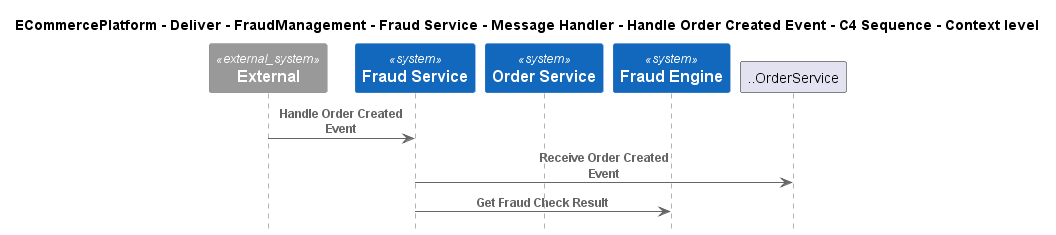

The diagram above was rendered by PlantUML. Its source (embedded in the PNG):
@startuml
!include ..\..\..\..\..\..\..\..\..\.c4s\C4_Sequence.puml

title ECommercePlatform - Deliver - FraudManagement - Fraud Service - Message Handler - Handle Order Created Event - C4 Sequence - Context level

System_Ext(C4InterFlow.SoftwareSystems.ExternalSystem, "External", "")
System(ECommercePlatform.Deliver.FraudManagement.SoftwareSystems.FraudService, "Fraud Service", "")
System(ECommercePlatform.GenerateDemand.OrderManagement.SoftwareSystems.OrderService, "Order Service", "")
System(ECommercePlatform.Deliver.FraudManagement.SoftwareSystems.FraudEngine, "Fraud Engine", "")

Rel(C4InterFlow.SoftwareSystems.ExternalSystem, ECommercePlatform.Deliver.FraudManagement.SoftwareSystems.FraudService, "Handle Order Created Event")
Rel(ECommercePlatform.Deliver.FraudManagement.SoftwareSystems.FraudService, ..OrderService, "Receive Order Created Event")
Rel(ECommercePlatform.Deliver.FraudManagement.SoftwareSystems.FraudService, ECommercePlatform.Deliver.FraudManagement.SoftwareSystems.FraudEngine, "Get Fraud Check Result")


@enduml